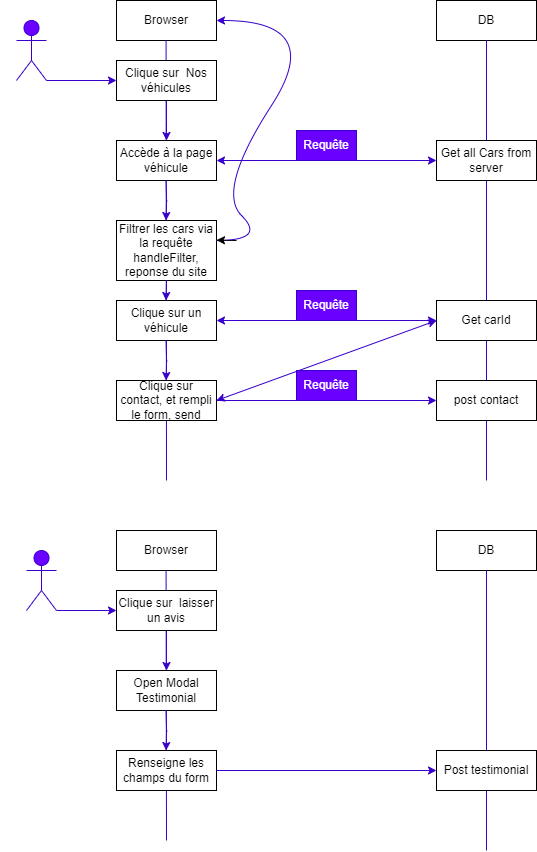

The diagram above was exported from draw.io. Its source (the exported page's mxGraphModel, read from the mxfile embedded in the PNG):
<mxGraphModel dx="1900" dy="483" grid="1" gridSize="10" guides="1" tooltips="1" connect="1" arrows="1" fold="1" page="1" pageScale="1" pageWidth="850" pageHeight="1100" math="0" shadow="0">
  <root>
    <mxCell id="0" />
    <mxCell id="1" parent="0" />
    <mxCell id="6iHQ2oppILAn_dyjwyOi-1" value="Anonymous" style="shape=umlActor;verticalLabelPosition=bottom;verticalAlign=top;html=1;outlineConnect=0;fillColor=#6a00ff;fontColor=#ffffff;strokeColor=#3700CC;" parent="1" vertex="1">
      <mxGeometry x="10" y="20" width="30" height="60" as="geometry" />
    </mxCell>
    <mxCell id="6iHQ2oppILAn_dyjwyOi-10" value="Browser" style="rounded=0;whiteSpace=wrap;html=1;" parent="1" vertex="1">
      <mxGeometry x="110" width="100" height="40" as="geometry" />
    </mxCell>
    <mxCell id="6iHQ2oppILAn_dyjwyOi-11" value="DB" style="rounded=0;whiteSpace=wrap;html=1;" parent="1" vertex="1">
      <mxGeometry x="430" width="100" height="40" as="geometry" />
    </mxCell>
    <mxCell id="6iHQ2oppILAn_dyjwyOi-13" value="" style="endArrow=none;html=1;rounded=0;fillColor=#6a00ff;strokeColor=#3700CC;" parent="1" edge="1">
      <mxGeometry width="50" height="50" relative="1" as="geometry">
        <mxPoint x="160" y="480" as="sourcePoint" />
        <mxPoint x="159.57999999999998" y="40" as="targetPoint" />
      </mxGeometry>
    </mxCell>
    <mxCell id="6iHQ2oppILAn_dyjwyOi-14" value="" style="endArrow=none;html=1;rounded=0;fillColor=#6a00ff;strokeColor=#3700CC;" parent="1" edge="1">
      <mxGeometry width="50" height="50" relative="1" as="geometry">
        <mxPoint x="480" y="480" as="sourcePoint" />
        <mxPoint x="480" y="40" as="targetPoint" />
      </mxGeometry>
    </mxCell>
    <mxCell id="6iHQ2oppILAn_dyjwyOi-18" value="" style="endArrow=classic;html=1;rounded=0;fillColor=#6a00ff;strokeColor=#3700CC;" parent="1" edge="1">
      <mxGeometry width="50" height="50" relative="1" as="geometry">
        <mxPoint x="40" y="80" as="sourcePoint" />
        <mxPoint x="110" y="80" as="targetPoint" />
      </mxGeometry>
    </mxCell>
    <mxCell id="6iHQ2oppILAn_dyjwyOi-20" style="edgeStyle=orthogonalEdgeStyle;rounded=0;orthogonalLoop=1;jettySize=auto;html=1;fillColor=#6a00ff;strokeColor=#3700CC;" parent="1" source="6iHQ2oppILAn_dyjwyOi-19" edge="1">
      <mxGeometry relative="1" as="geometry">
        <mxPoint x="160" y="140" as="targetPoint" />
      </mxGeometry>
    </mxCell>
    <mxCell id="6iHQ2oppILAn_dyjwyOi-19" value="Clique sur&amp;nbsp; Nos véhicules" style="rounded=0;whiteSpace=wrap;html=1;" parent="1" vertex="1">
      <mxGeometry x="110" y="60" width="100" height="40" as="geometry" />
    </mxCell>
    <mxCell id="6iHQ2oppILAn_dyjwyOi-21" value="Accède à la page véhicule" style="rounded=0;whiteSpace=wrap;html=1;" parent="1" vertex="1">
      <mxGeometry x="110" y="140" width="100" height="40" as="geometry" />
    </mxCell>
    <mxCell id="6iHQ2oppILAn_dyjwyOi-22" value="" style="endArrow=classic;startArrow=classic;html=1;rounded=0;exitX=1;exitY=0.5;exitDx=0;exitDy=0;fillColor=#6a00ff;strokeColor=#3700CC;" parent="1" source="6iHQ2oppILAn_dyjwyOi-21" edge="1">
      <mxGeometry width="50" height="50" relative="1" as="geometry">
        <mxPoint x="220" y="160" as="sourcePoint" />
        <mxPoint x="430" y="160" as="targetPoint" />
      </mxGeometry>
    </mxCell>
    <mxCell id="6iHQ2oppILAn_dyjwyOi-23" value="Get all Cars from server" style="rounded=0;whiteSpace=wrap;html=1;" parent="1" vertex="1">
      <mxGeometry x="430" y="140" width="100" height="40" as="geometry" />
    </mxCell>
    <mxCell id="6iHQ2oppILAn_dyjwyOi-24" value="Requête" style="text;html=1;strokeColor=#3700CC;fillColor=#6a00ff;align=center;verticalAlign=middle;whiteSpace=wrap;rounded=0;fontColor=#ffffff;" parent="1" vertex="1">
      <mxGeometry x="290" y="130" width="60" height="30" as="geometry" />
    </mxCell>
    <mxCell id="6iHQ2oppILAn_dyjwyOi-25" value="Filtrer les cars via la requête handleFilter, reponse du site" style="rounded=0;whiteSpace=wrap;html=1;" parent="1" vertex="1">
      <mxGeometry x="110" y="220" width="100" height="60" as="geometry" />
    </mxCell>
    <mxCell id="6iHQ2oppILAn_dyjwyOi-27" style="edgeStyle=orthogonalEdgeStyle;rounded=0;orthogonalLoop=1;jettySize=auto;html=1;fillColor=#6a00ff;strokeColor=#3700CC;" parent="1" edge="1">
      <mxGeometry relative="1" as="geometry">
        <mxPoint x="159.58" y="220" as="targetPoint" />
        <mxPoint x="159.58" y="180" as="sourcePoint" />
      </mxGeometry>
    </mxCell>
    <mxCell id="6iHQ2oppILAn_dyjwyOi-29" value="Clique sur un véhicule" style="rounded=0;whiteSpace=wrap;html=1;" parent="1" vertex="1">
      <mxGeometry x="110" y="300" width="100" height="40" as="geometry" />
    </mxCell>
    <mxCell id="6iHQ2oppILAn_dyjwyOi-30" style="edgeStyle=orthogonalEdgeStyle;rounded=0;orthogonalLoop=1;jettySize=auto;html=1;fillColor=#6a00ff;strokeColor=#3700CC;" parent="1" edge="1">
      <mxGeometry relative="1" as="geometry">
        <mxPoint x="159.58" y="300" as="targetPoint" />
        <mxPoint x="160" y="280" as="sourcePoint" />
      </mxGeometry>
    </mxCell>
    <mxCell id="6iHQ2oppILAn_dyjwyOi-31" value="" style="endArrow=classic;startArrow=classic;html=1;rounded=0;exitX=1;exitY=0.5;exitDx=0;exitDy=0;fillColor=#6a00ff;strokeColor=#3700CC;" parent="1" edge="1">
      <mxGeometry width="50" height="50" relative="1" as="geometry">
        <mxPoint x="210" y="320" as="sourcePoint" />
        <mxPoint x="430" y="320" as="targetPoint" />
      </mxGeometry>
    </mxCell>
    <mxCell id="6iHQ2oppILAn_dyjwyOi-32" value="Get carId" style="rounded=0;whiteSpace=wrap;html=1;" parent="1" vertex="1">
      <mxGeometry x="430" y="300" width="100" height="40" as="geometry" />
    </mxCell>
    <mxCell id="6iHQ2oppILAn_dyjwyOi-33" value="Requête" style="text;html=1;strokeColor=#3700CC;fillColor=#6a00ff;align=center;verticalAlign=middle;whiteSpace=wrap;rounded=0;fontColor=#ffffff;" parent="1" vertex="1">
      <mxGeometry x="290" y="290" width="60" height="30" as="geometry" />
    </mxCell>
    <mxCell id="6iHQ2oppILAn_dyjwyOi-35" value="Clique sur contact, et rempli le form, send" style="rounded=0;whiteSpace=wrap;html=1;" parent="1" vertex="1">
      <mxGeometry x="110" y="380" width="100" height="40" as="geometry" />
    </mxCell>
    <mxCell id="6iHQ2oppILAn_dyjwyOi-36" style="edgeStyle=orthogonalEdgeStyle;rounded=0;orthogonalLoop=1;jettySize=auto;html=1;fillColor=#6a00ff;strokeColor=#3700CC;" parent="1" edge="1">
      <mxGeometry relative="1" as="geometry">
        <mxPoint x="159.58" y="380" as="targetPoint" />
        <mxPoint x="159.58" y="340" as="sourcePoint" />
      </mxGeometry>
    </mxCell>
    <mxCell id="6iHQ2oppILAn_dyjwyOi-38" value="post contact" style="rounded=0;whiteSpace=wrap;html=1;" parent="1" vertex="1">
      <mxGeometry x="430" y="380" width="100" height="40" as="geometry" />
    </mxCell>
    <mxCell id="6iHQ2oppILAn_dyjwyOi-39" value="Requête" style="text;html=1;strokeColor=#3700CC;fillColor=#6a00ff;align=center;verticalAlign=middle;whiteSpace=wrap;rounded=0;fontColor=#ffffff;" parent="1" vertex="1">
      <mxGeometry x="290" y="370" width="60" height="30" as="geometry" />
    </mxCell>
    <mxCell id="6iHQ2oppILAn_dyjwyOi-40" value="" style="endArrow=classic;html=1;rounded=0;entryX=0;entryY=0.5;entryDx=0;entryDy=0;fillColor=#6a00ff;strokeColor=#3700CC;" parent="1" target="6iHQ2oppILAn_dyjwyOi-38" edge="1">
      <mxGeometry width="50" height="50" relative="1" as="geometry">
        <mxPoint x="210" y="400" as="sourcePoint" />
        <mxPoint x="260" y="350" as="targetPoint" />
      </mxGeometry>
    </mxCell>
    <mxCell id="6iHQ2oppILAn_dyjwyOi-41" value="" style="endArrow=classic;startArrow=classic;html=1;rounded=0;entryX=0;entryY=0.5;entryDx=0;entryDy=0;fillColor=#6a00ff;strokeColor=#3700CC;" parent="1" target="6iHQ2oppILAn_dyjwyOi-32" edge="1">
      <mxGeometry width="50" height="50" relative="1" as="geometry">
        <mxPoint x="210" y="400" as="sourcePoint" />
        <mxPoint x="310" y="350" as="targetPoint" />
      </mxGeometry>
    </mxCell>
    <mxCell id="6iHQ2oppILAn_dyjwyOi-42" value="DB" style="rounded=0;whiteSpace=wrap;html=1;" parent="1" vertex="1">
      <mxGeometry x="430" y="530" width="100" height="40" as="geometry" />
    </mxCell>
    <mxCell id="6iHQ2oppILAn_dyjwyOi-43" value="" style="endArrow=none;html=1;rounded=0;fillColor=#6a00ff;strokeColor=#3700CC;" parent="1" edge="1">
      <mxGeometry width="50" height="50" relative="1" as="geometry">
        <mxPoint x="480" y="850" as="sourcePoint" />
        <mxPoint x="480" y="570" as="targetPoint" />
      </mxGeometry>
    </mxCell>
    <mxCell id="6iHQ2oppILAn_dyjwyOi-44" value="Post testimonial" style="rounded=0;whiteSpace=wrap;html=1;" parent="1" vertex="1">
      <mxGeometry x="430" y="750" width="100" height="40" as="geometry" />
    </mxCell>
    <mxCell id="6iHQ2oppILAn_dyjwyOi-47" value="Browser" style="rounded=0;whiteSpace=wrap;html=1;" parent="1" vertex="1">
      <mxGeometry x="110" y="530" width="100" height="40" as="geometry" />
    </mxCell>
    <mxCell id="6iHQ2oppILAn_dyjwyOi-48" value="" style="endArrow=none;html=1;rounded=0;fillColor=#6a00ff;strokeColor=#3700CC;" parent="1" edge="1">
      <mxGeometry width="50" height="50" relative="1" as="geometry">
        <mxPoint x="160" y="840" as="sourcePoint" />
        <mxPoint x="159.57999999999998" y="570" as="targetPoint" />
      </mxGeometry>
    </mxCell>
    <mxCell id="6iHQ2oppILAn_dyjwyOi-49" style="edgeStyle=orthogonalEdgeStyle;rounded=0;orthogonalLoop=1;jettySize=auto;html=1;fillColor=#6a00ff;strokeColor=#3700CC;" parent="1" source="6iHQ2oppILAn_dyjwyOi-50" edge="1">
      <mxGeometry relative="1" as="geometry">
        <mxPoint x="160" y="670" as="targetPoint" />
      </mxGeometry>
    </mxCell>
    <mxCell id="6iHQ2oppILAn_dyjwyOi-50" value="Clique sur&amp;nbsp; laisser un avis" style="rounded=0;whiteSpace=wrap;html=1;" parent="1" vertex="1">
      <mxGeometry x="110" y="590" width="100" height="40" as="geometry" />
    </mxCell>
    <mxCell id="6iHQ2oppILAn_dyjwyOi-51" value="Open Modal Testimonial" style="rounded=0;whiteSpace=wrap;html=1;" parent="1" vertex="1">
      <mxGeometry x="110" y="670" width="100" height="40" as="geometry" />
    </mxCell>
    <mxCell id="6iHQ2oppILAn_dyjwyOi-52" value="Renseigne les champs du form" style="rounded=0;whiteSpace=wrap;html=1;" parent="1" vertex="1">
      <mxGeometry x="110" y="750" width="100" height="40" as="geometry" />
    </mxCell>
    <mxCell id="6iHQ2oppILAn_dyjwyOi-53" style="edgeStyle=orthogonalEdgeStyle;rounded=0;orthogonalLoop=1;jettySize=auto;html=1;fillColor=#6a00ff;strokeColor=#3700CC;" parent="1" edge="1">
      <mxGeometry relative="1" as="geometry">
        <mxPoint x="159.58" y="750" as="targetPoint" />
        <mxPoint x="159.58" y="710" as="sourcePoint" />
      </mxGeometry>
    </mxCell>
    <mxCell id="6iHQ2oppILAn_dyjwyOi-57" value="Anonymous" style="shape=umlActor;verticalLabelPosition=bottom;verticalAlign=top;html=1;outlineConnect=0;fillColor=#6a00ff;fontColor=#ffffff;strokeColor=#3700CC;" parent="1" vertex="1">
      <mxGeometry x="20" y="550" width="30" height="60" as="geometry" />
    </mxCell>
    <mxCell id="6iHQ2oppILAn_dyjwyOi-58" value="" style="endArrow=classic;html=1;rounded=0;fillColor=#6a00ff;strokeColor=#3700CC;" parent="1" edge="1">
      <mxGeometry width="50" height="50" relative="1" as="geometry">
        <mxPoint x="50" y="610" as="sourcePoint" />
        <mxPoint x="110" y="610" as="targetPoint" />
      </mxGeometry>
    </mxCell>
    <mxCell id="6iHQ2oppILAn_dyjwyOi-59" value="" style="endArrow=classic;html=1;rounded=0;exitX=1;exitY=0.5;exitDx=0;exitDy=0;entryX=0;entryY=0.5;entryDx=0;entryDy=0;fillColor=#6a00ff;strokeColor=#3700CC;" parent="1" source="6iHQ2oppILAn_dyjwyOi-52" target="6iHQ2oppILAn_dyjwyOi-44" edge="1">
      <mxGeometry width="50" height="50" relative="1" as="geometry">
        <mxPoint x="240" y="810" as="sourcePoint" />
        <mxPoint x="290" y="760" as="targetPoint" />
      </mxGeometry>
    </mxCell>
    <mxCell id="6iHQ2oppILAn_dyjwyOi-61" value="" style="curved=1;endArrow=classic;html=1;rounded=0;entryX=1;entryY=0.5;entryDx=0;entryDy=0;fillColor=#6a00ff;strokeColor=#3700CC;" parent="1" target="6iHQ2oppILAn_dyjwyOi-10" edge="1">
      <mxGeometry width="50" height="50" relative="1" as="geometry">
        <mxPoint x="210" y="240" as="sourcePoint" />
        <mxPoint x="270" y="30" as="targetPoint" />
        <Array as="points">
          <mxPoint x="260" y="240" />
          <mxPoint x="210" y="190" />
          <mxPoint x="320" y="20" />
        </Array>
      </mxGeometry>
    </mxCell>
    <mxCell id="6iHQ2oppILAn_dyjwyOi-62" value="" style="endArrow=classic;html=1;rounded=0;" parent="1" edge="1">
      <mxGeometry width="50" height="50" relative="1" as="geometry">
        <mxPoint x="230" y="240" as="sourcePoint" />
        <mxPoint x="210" y="239.62" as="targetPoint" />
      </mxGeometry>
    </mxCell>
  </root>
</mxGraphModel>